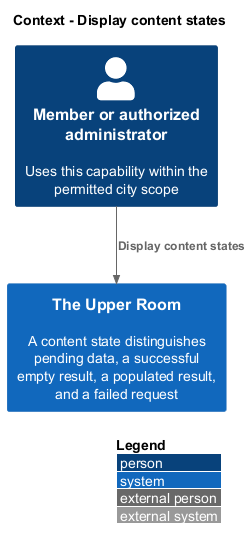

The diagram above was rendered by PlantUML. Its source (embedded in the PNG):
@startuml
!include <C4/C4_Context>
LAYOUT_WITH_LEGEND()
title Context - Display content states
Person(member, "Member or authorized administrator", "Uses this capability within the permitted city scope")
System(room, "The Upper Room", "A content state distinguishes pending data, a successful empty result, a populated result, and a failed request")
Rel(member, room, "Display content states")
@enduml